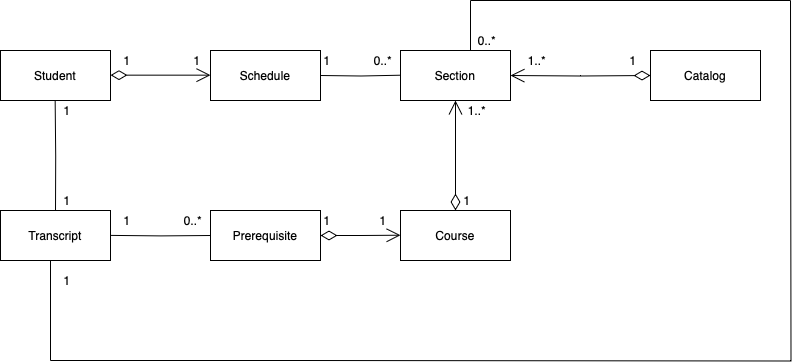

The diagram above was exported from draw.io. Its source (the exported page's mxGraphModel, read from the mxfile embedded in the PNG):
<mxGraphModel dx="1224" dy="816" grid="1" gridSize="10" guides="1" tooltips="1" connect="1" arrows="1" fold="1" page="1" pageScale="1" pageWidth="827" pageHeight="1169" math="0" shadow="0">
  <root>
    <mxCell id="WIyWlLk6GJQsqaUBKTNV-0" />
    <mxCell id="WIyWlLk6GJQsqaUBKTNV-1" parent="WIyWlLk6GJQsqaUBKTNV-0" />
    <mxCell id="W0DU8TkuWqjZoU4TYU0E-3" value="Course" style="html=1;whiteSpace=wrap;" parent="WIyWlLk6GJQsqaUBKTNV-1" vertex="1">
      <mxGeometry x="410" y="250" width="110" height="50" as="geometry" />
    </mxCell>
    <mxCell id="W0DU8TkuWqjZoU4TYU0E-4" value="Catalog" style="html=1;whiteSpace=wrap;" parent="WIyWlLk6GJQsqaUBKTNV-1" vertex="1">
      <mxGeometry x="660" y="90" width="110" height="50" as="geometry" />
    </mxCell>
    <mxCell id="W0DU8TkuWqjZoU4TYU0E-5" value="Prerequisite" style="html=1;whiteSpace=wrap;" parent="WIyWlLk6GJQsqaUBKTNV-1" vertex="1">
      <mxGeometry x="220" y="250" width="110" height="50" as="geometry" />
    </mxCell>
    <mxCell id="W0DU8TkuWqjZoU4TYU0E-7" value="Section" style="html=1;whiteSpace=wrap;" parent="WIyWlLk6GJQsqaUBKTNV-1" vertex="1">
      <mxGeometry x="410" y="90" width="110" height="50" as="geometry" />
    </mxCell>
    <mxCell id="W0DU8TkuWqjZoU4TYU0E-8" value="Schedule" style="html=1;whiteSpace=wrap;" parent="WIyWlLk6GJQsqaUBKTNV-1" vertex="1">
      <mxGeometry x="220" y="90" width="110" height="50" as="geometry" />
    </mxCell>
    <mxCell id="W0DU8TkuWqjZoU4TYU0E-9" value="Student" style="html=1;whiteSpace=wrap;" parent="WIyWlLk6GJQsqaUBKTNV-1" vertex="1">
      <mxGeometry x="10" y="90" width="110" height="50" as="geometry" />
    </mxCell>
    <mxCell id="W0DU8TkuWqjZoU4TYU0E-10" value="Transcript" style="html=1;whiteSpace=wrap;" parent="WIyWlLk6GJQsqaUBKTNV-1" vertex="1">
      <mxGeometry x="10" y="250" width="110" height="50" as="geometry" />
    </mxCell>
    <mxCell id="W0DU8TkuWqjZoU4TYU0E-13" value="1" style="endArrow=open;html=1;endSize=12;startArrow=diamondThin;startSize=14;startFill=0;edgeStyle=orthogonalEdgeStyle;align=left;verticalAlign=bottom;rounded=0;fontColor=none;noLabel=1;entryX=1;entryY=0.5;entryDx=0;entryDy=0;" parent="WIyWlLk6GJQsqaUBKTNV-1" target="W0DU8TkuWqjZoU4TYU0E-7" edge="1">
      <mxGeometry x="-1" y="3" relative="1" as="geometry">
        <mxPoint x="660" y="115" as="sourcePoint" />
        <mxPoint x="560" y="180" as="targetPoint" />
      </mxGeometry>
    </mxCell>
    <mxCell id="W0DU8TkuWqjZoU4TYU0E-14" value="1..*" style="text;html=1;align=center;verticalAlign=middle;whiteSpace=wrap;rounded=0;" parent="WIyWlLk6GJQsqaUBKTNV-1" vertex="1">
      <mxGeometry x="530" y="90" width="34" height="20" as="geometry" />
    </mxCell>
    <mxCell id="W0DU8TkuWqjZoU4TYU0E-15" value="1" style="text;html=1;align=center;verticalAlign=middle;whiteSpace=wrap;rounded=0;" parent="WIyWlLk6GJQsqaUBKTNV-1" vertex="1">
      <mxGeometry x="626" y="90" width="34" height="20" as="geometry" />
    </mxCell>
    <mxCell id="W0DU8TkuWqjZoU4TYU0E-16" value="1" style="endArrow=open;html=1;endSize=12;startArrow=diamondThin;startSize=14;startFill=0;edgeStyle=orthogonalEdgeStyle;align=left;verticalAlign=bottom;rounded=0;fontColor=none;noLabel=1;exitX=0.5;exitY=0;exitDx=0;exitDy=0;entryX=0.5;entryY=1;entryDx=0;entryDy=0;" parent="WIyWlLk6GJQsqaUBKTNV-1" source="W0DU8TkuWqjZoU4TYU0E-3" target="W0DU8TkuWqjZoU4TYU0E-7" edge="1">
      <mxGeometry x="-1" y="3" relative="1" as="geometry">
        <mxPoint x="390" y="310" as="sourcePoint" />
        <mxPoint x="470" y="160" as="targetPoint" />
      </mxGeometry>
    </mxCell>
    <mxCell id="W0DU8TkuWqjZoU4TYU0E-17" value="1" style="text;html=1;align=center;verticalAlign=middle;whiteSpace=wrap;rounded=0;" parent="WIyWlLk6GJQsqaUBKTNV-1" vertex="1">
      <mxGeometry x="460" y="230" width="34" height="20" as="geometry" />
    </mxCell>
    <mxCell id="W0DU8TkuWqjZoU4TYU0E-18" value="1..*" style="text;html=1;align=center;verticalAlign=middle;whiteSpace=wrap;rounded=0;" parent="WIyWlLk6GJQsqaUBKTNV-1" vertex="1">
      <mxGeometry x="470" y="140" width="34" height="20" as="geometry" />
    </mxCell>
    <mxCell id="W0DU8TkuWqjZoU4TYU0E-19" value="1" style="endArrow=open;html=1;endSize=12;startArrow=diamondThin;startSize=14;startFill=0;edgeStyle=orthogonalEdgeStyle;align=left;verticalAlign=bottom;rounded=0;fontColor=none;noLabel=1;exitX=1;exitY=0.5;exitDx=0;exitDy=0;" parent="WIyWlLk6GJQsqaUBKTNV-1" source="W0DU8TkuWqjZoU4TYU0E-5" edge="1">
      <mxGeometry x="-1" y="3" relative="1" as="geometry">
        <mxPoint x="340" y="275" as="sourcePoint" />
        <mxPoint x="410" y="274.71000000000004" as="targetPoint" />
      </mxGeometry>
    </mxCell>
    <mxCell id="W0DU8TkuWqjZoU4TYU0E-20" value="1" style="text;html=1;align=center;verticalAlign=middle;whiteSpace=wrap;rounded=0;" parent="WIyWlLk6GJQsqaUBKTNV-1" vertex="1">
      <mxGeometry x="320" y="250" width="34" height="20" as="geometry" />
    </mxCell>
    <mxCell id="W0DU8TkuWqjZoU4TYU0E-21" value="1" style="text;html=1;align=center;verticalAlign=middle;whiteSpace=wrap;rounded=0;" parent="WIyWlLk6GJQsqaUBKTNV-1" vertex="1">
      <mxGeometry x="376" y="250" width="34" height="20" as="geometry" />
    </mxCell>
    <mxCell id="W0DU8TkuWqjZoU4TYU0E-22" value="" style="endArrow=none;html=1;edgeStyle=orthogonalEdgeStyle;rounded=0;" parent="WIyWlLk6GJQsqaUBKTNV-1" edge="1">
      <mxGeometry relative="1" as="geometry">
        <mxPoint x="330" y="115" as="sourcePoint" />
        <mxPoint x="410" y="114.71" as="targetPoint" />
      </mxGeometry>
    </mxCell>
    <mxCell id="W0DU8TkuWqjZoU4TYU0E-25" value="1" style="text;html=1;align=center;verticalAlign=middle;whiteSpace=wrap;rounded=0;" parent="WIyWlLk6GJQsqaUBKTNV-1" vertex="1">
      <mxGeometry x="320" y="90" width="34" height="20" as="geometry" />
    </mxCell>
    <mxCell id="W0DU8TkuWqjZoU4TYU0E-26" value="0..*" style="text;html=1;align=center;verticalAlign=middle;whiteSpace=wrap;rounded=0;" parent="WIyWlLk6GJQsqaUBKTNV-1" vertex="1">
      <mxGeometry x="376" y="90" width="34" height="20" as="geometry" />
    </mxCell>
    <mxCell id="W0DU8TkuWqjZoU4TYU0E-29" value="1" style="endArrow=open;html=1;endSize=12;startArrow=diamondThin;startSize=14;startFill=0;edgeStyle=orthogonalEdgeStyle;align=left;verticalAlign=bottom;rounded=0;fontColor=none;noLabel=1;" parent="WIyWlLk6GJQsqaUBKTNV-1" edge="1">
      <mxGeometry x="-1" y="3" relative="1" as="geometry">
        <mxPoint x="120" y="114.66000000000005" as="sourcePoint" />
        <mxPoint x="220" y="114.66" as="targetPoint" />
      </mxGeometry>
    </mxCell>
    <mxCell id="W0DU8TkuWqjZoU4TYU0E-30" value="1" style="text;html=1;align=center;verticalAlign=middle;whiteSpace=wrap;rounded=0;" parent="WIyWlLk6GJQsqaUBKTNV-1" vertex="1">
      <mxGeometry x="120" y="90" width="34" height="20" as="geometry" />
    </mxCell>
    <mxCell id="W0DU8TkuWqjZoU4TYU0E-31" value="1" style="text;html=1;align=center;verticalAlign=middle;whiteSpace=wrap;rounded=0;" parent="WIyWlLk6GJQsqaUBKTNV-1" vertex="1">
      <mxGeometry x="190" y="90" width="34" height="20" as="geometry" />
    </mxCell>
    <mxCell id="W0DU8TkuWqjZoU4TYU0E-34" value="" style="endArrow=none;html=1;edgeStyle=orthogonalEdgeStyle;rounded=0;entryX=0;entryY=0.5;entryDx=0;entryDy=0;" parent="WIyWlLk6GJQsqaUBKTNV-1" target="W0DU8TkuWqjZoU4TYU0E-5" edge="1">
      <mxGeometry relative="1" as="geometry">
        <mxPoint x="120" y="274.89" as="sourcePoint" />
        <mxPoint x="200" y="274.59999999999997" as="targetPoint" />
      </mxGeometry>
    </mxCell>
    <mxCell id="W0DU8TkuWqjZoU4TYU0E-35" value="1" style="text;html=1;align=center;verticalAlign=middle;whiteSpace=wrap;rounded=0;" parent="WIyWlLk6GJQsqaUBKTNV-1" vertex="1">
      <mxGeometry x="120" y="250" width="34" height="20" as="geometry" />
    </mxCell>
    <mxCell id="W0DU8TkuWqjZoU4TYU0E-36" value="0..*" style="text;html=1;align=center;verticalAlign=middle;whiteSpace=wrap;rounded=0;" parent="WIyWlLk6GJQsqaUBKTNV-1" vertex="1">
      <mxGeometry x="186" y="250" width="34" height="20" as="geometry" />
    </mxCell>
    <mxCell id="W0DU8TkuWqjZoU4TYU0E-38" value="" style="endArrow=none;html=1;edgeStyle=orthogonalEdgeStyle;rounded=0;" parent="WIyWlLk6GJQsqaUBKTNV-1" edge="1">
      <mxGeometry relative="1" as="geometry">
        <mxPoint x="313" y="400" as="sourcePoint" />
        <mxPoint x="800" y="40" as="targetPoint" />
      </mxGeometry>
    </mxCell>
    <mxCell id="W0DU8TkuWqjZoU4TYU0E-46" value="" style="endArrow=none;html=1;edgeStyle=orthogonalEdgeStyle;rounded=0;" parent="WIyWlLk6GJQsqaUBKTNV-1" edge="1">
      <mxGeometry relative="1" as="geometry">
        <mxPoint x="480" y="40" as="sourcePoint" />
        <mxPoint x="471" y="90" as="targetPoint" />
        <Array as="points">
          <mxPoint x="480" y="40" />
          <mxPoint x="480" y="90" />
        </Array>
      </mxGeometry>
    </mxCell>
    <mxCell id="W0DU8TkuWqjZoU4TYU0E-47" value="" style="endArrow=none;html=1;edgeStyle=orthogonalEdgeStyle;rounded=0;" parent="WIyWlLk6GJQsqaUBKTNV-1" edge="1">
      <mxGeometry relative="1" as="geometry">
        <mxPoint x="480" y="40" as="sourcePoint" />
        <mxPoint x="800" y="40" as="targetPoint" />
      </mxGeometry>
    </mxCell>
    <mxCell id="W0DU8TkuWqjZoU4TYU0E-48" value="" style="endArrow=none;html=1;edgeStyle=orthogonalEdgeStyle;rounded=0;exitX=0.5;exitY=1;exitDx=0;exitDy=0;" parent="WIyWlLk6GJQsqaUBKTNV-1" edge="1">
      <mxGeometry relative="1" as="geometry">
        <mxPoint x="60" y="299.9999999999999" as="sourcePoint" />
        <mxPoint x="60" y="400" as="targetPoint" />
      </mxGeometry>
    </mxCell>
    <mxCell id="W0DU8TkuWqjZoU4TYU0E-51" value="" style="endArrow=none;html=1;edgeStyle=orthogonalEdgeStyle;rounded=0;" parent="WIyWlLk6GJQsqaUBKTNV-1" edge="1">
      <mxGeometry relative="1" as="geometry">
        <mxPoint x="60" y="400" as="sourcePoint" />
        <mxPoint x="320" y="400" as="targetPoint" />
      </mxGeometry>
    </mxCell>
    <mxCell id="W0DU8TkuWqjZoU4TYU0E-52" value="1" style="text;html=1;align=center;verticalAlign=middle;whiteSpace=wrap;rounded=0;" parent="WIyWlLk6GJQsqaUBKTNV-1" vertex="1">
      <mxGeometry x="60" y="310" width="34" height="20" as="geometry" />
    </mxCell>
    <mxCell id="W0DU8TkuWqjZoU4TYU0E-53" value="0..*" style="text;html=1;align=center;verticalAlign=middle;whiteSpace=wrap;rounded=0;" parent="WIyWlLk6GJQsqaUBKTNV-1" vertex="1">
      <mxGeometry x="480" y="70" width="34" height="20" as="geometry" />
    </mxCell>
    <mxCell id="W0DU8TkuWqjZoU4TYU0E-54" value="" style="endArrow=none;html=1;edgeStyle=orthogonalEdgeStyle;rounded=0;exitX=0.5;exitY=1;exitDx=0;exitDy=0;entryX=0.5;entryY=0;entryDx=0;entryDy=0;" parent="WIyWlLk6GJQsqaUBKTNV-1" target="W0DU8TkuWqjZoU4TYU0E-10" edge="1">
      <mxGeometry relative="1" as="geometry">
        <mxPoint x="64.66" y="139.9999999999999" as="sourcePoint" />
        <mxPoint x="64.66" y="240" as="targetPoint" />
      </mxGeometry>
    </mxCell>
    <mxCell id="W0DU8TkuWqjZoU4TYU0E-55" value="1" style="text;html=1;align=center;verticalAlign=middle;whiteSpace=wrap;rounded=0;" parent="WIyWlLk6GJQsqaUBKTNV-1" vertex="1">
      <mxGeometry x="60" y="230" width="34" height="20" as="geometry" />
    </mxCell>
    <mxCell id="W0DU8TkuWqjZoU4TYU0E-56" value="1" style="text;html=1;align=center;verticalAlign=middle;whiteSpace=wrap;rounded=0;" parent="WIyWlLk6GJQsqaUBKTNV-1" vertex="1">
      <mxGeometry x="60" y="140" width="34" height="20" as="geometry" />
    </mxCell>
  </root>
</mxGraphModel>